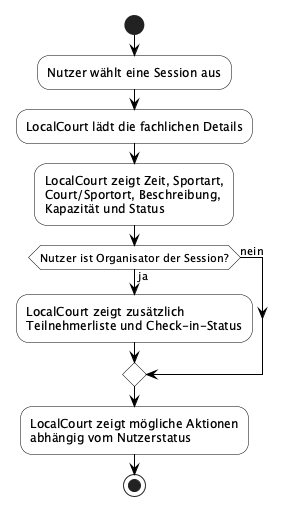

The diagram above was rendered by PlantUML. Its source (embedded in the PNG):
@startuml F2-uc03-session-detail-ansehen
skinparam backgroundColor White
skinparam activity {
  BackgroundColor White
  BorderColor Black
}
skinparam ArrowColor Black

start
:Nutzer wählt eine Session aus;
:LocalCourt lädt die fachlichen Details;
:LocalCourt zeigt Zeit, Sportart,\nCourt/Sportort, Beschreibung,\nKapazität und Status;
if (Nutzer ist Organisator der Session?) then (ja)
  :LocalCourt zeigt zusätzlich\nTeilnehmerliste und Check-in-Status;
else (nein)
endif
:LocalCourt zeigt mögliche Aktionen\nabhängig vom Nutzerstatus;
stop
@enduml